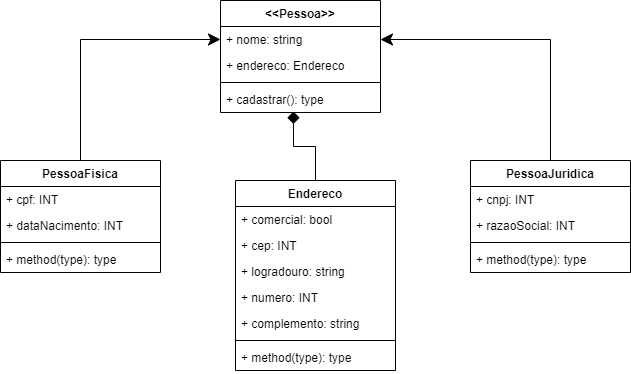

The diagram above was exported from draw.io. Its source (the exported page's mxGraphModel, read from the mxfile embedded in the PNG):
<mxGraphModel dx="1422" dy="762" grid="1" gridSize="8" guides="1" tooltips="1" connect="1" arrows="1" fold="1" page="1" pageScale="1" pageWidth="850" pageHeight="1100" background="none" math="0" shadow="0">
  <root>
    <mxCell id="0" />
    <mxCell id="1" parent="0" />
    <mxCell id="r449Bknab2vcWwzYDERR-15" value="" style="edgeStyle=orthogonalEdgeStyle;rounded=0;orthogonalLoop=1;jettySize=auto;html=1;entryX=0;entryY=0.5;entryDx=0;entryDy=0;endSize=10;" edge="1" parent="1" source="r449Bknab2vcWwzYDERR-1" target="r449Bknab2vcWwzYDERR-10">
      <mxGeometry relative="1" as="geometry">
        <mxPoint x="270" y="147" as="targetPoint" />
      </mxGeometry>
    </mxCell>
    <mxCell id="r449Bknab2vcWwzYDERR-1" value="PessoaFisica" style="swimlane;fontStyle=1;align=center;verticalAlign=top;childLayout=stackLayout;horizontal=1;startSize=26;horizontalStack=0;resizeParent=1;resizeParentMax=0;resizeLast=0;collapsible=1;marginBottom=0;" vertex="1" parent="1">
      <mxGeometry x="110" y="230" width="160" height="112" as="geometry" />
    </mxCell>
    <mxCell id="r449Bknab2vcWwzYDERR-2" value="+ cpf: INT" style="text;strokeColor=none;fillColor=none;align=left;verticalAlign=top;spacingLeft=4;spacingRight=4;overflow=hidden;rotatable=0;points=[[0,0.5],[1,0.5]];portConstraint=eastwest;" vertex="1" parent="r449Bknab2vcWwzYDERR-1">
      <mxGeometry y="26" width="160" height="26" as="geometry" />
    </mxCell>
    <mxCell id="r449Bknab2vcWwzYDERR-18" value="+ dataNacimento: INT" style="text;strokeColor=none;fillColor=none;align=left;verticalAlign=top;spacingLeft=4;spacingRight=4;overflow=hidden;rotatable=0;points=[[0,0.5],[1,0.5]];portConstraint=eastwest;" vertex="1" parent="r449Bknab2vcWwzYDERR-1">
      <mxGeometry y="52" width="160" height="26" as="geometry" />
    </mxCell>
    <mxCell id="r449Bknab2vcWwzYDERR-3" value="" style="line;strokeWidth=1;fillColor=none;align=left;verticalAlign=middle;spacingTop=-1;spacingLeft=3;spacingRight=3;rotatable=0;labelPosition=right;points=[];portConstraint=eastwest;" vertex="1" parent="r449Bknab2vcWwzYDERR-1">
      <mxGeometry y="78" width="160" height="8" as="geometry" />
    </mxCell>
    <mxCell id="r449Bknab2vcWwzYDERR-4" value="+ method(type): type" style="text;strokeColor=none;fillColor=none;align=left;verticalAlign=top;spacingLeft=4;spacingRight=4;overflow=hidden;rotatable=0;points=[[0,0.5],[1,0.5]];portConstraint=eastwest;" vertex="1" parent="r449Bknab2vcWwzYDERR-1">
      <mxGeometry y="86" width="160" height="26" as="geometry" />
    </mxCell>
    <mxCell id="r449Bknab2vcWwzYDERR-17" value="" style="edgeStyle=orthogonalEdgeStyle;rounded=0;orthogonalLoop=1;jettySize=auto;html=1;entryX=1;entryY=0.5;entryDx=0;entryDy=0;endSize=10;" edge="1" parent="1" source="r449Bknab2vcWwzYDERR-5" target="r449Bknab2vcWwzYDERR-10">
      <mxGeometry relative="1" as="geometry">
        <mxPoint x="530" y="147" as="targetPoint" />
      </mxGeometry>
    </mxCell>
    <mxCell id="r449Bknab2vcWwzYDERR-5" value="PessoaJuridica" style="swimlane;fontStyle=1;align=center;verticalAlign=top;childLayout=stackLayout;horizontal=1;startSize=26;horizontalStack=0;resizeParent=1;resizeParentMax=0;resizeLast=0;collapsible=1;marginBottom=0;" vertex="1" parent="1">
      <mxGeometry x="580" y="230" width="160" height="112" as="geometry" />
    </mxCell>
    <mxCell id="r449Bknab2vcWwzYDERR-6" value="+ cnpj: INT" style="text;strokeColor=none;fillColor=none;align=left;verticalAlign=top;spacingLeft=4;spacingRight=4;overflow=hidden;rotatable=0;points=[[0,0.5],[1,0.5]];portConstraint=eastwest;" vertex="1" parent="r449Bknab2vcWwzYDERR-5">
      <mxGeometry y="26" width="160" height="26" as="geometry" />
    </mxCell>
    <mxCell id="r449Bknab2vcWwzYDERR-20" value="+ razaoSocial: INT" style="text;strokeColor=none;fillColor=none;align=left;verticalAlign=top;spacingLeft=4;spacingRight=4;overflow=hidden;rotatable=0;points=[[0,0.5],[1,0.5]];portConstraint=eastwest;" vertex="1" parent="r449Bknab2vcWwzYDERR-5">
      <mxGeometry y="52" width="160" height="26" as="geometry" />
    </mxCell>
    <mxCell id="r449Bknab2vcWwzYDERR-7" value="" style="line;strokeWidth=1;fillColor=none;align=left;verticalAlign=middle;spacingTop=-1;spacingLeft=3;spacingRight=3;rotatable=0;labelPosition=right;points=[];portConstraint=eastwest;" vertex="1" parent="r449Bknab2vcWwzYDERR-5">
      <mxGeometry y="78" width="160" height="8" as="geometry" />
    </mxCell>
    <mxCell id="r449Bknab2vcWwzYDERR-8" value="+ method(type): type" style="text;strokeColor=none;fillColor=none;align=left;verticalAlign=top;spacingLeft=4;spacingRight=4;overflow=hidden;rotatable=0;points=[[0,0.5],[1,0.5]];portConstraint=eastwest;" vertex="1" parent="r449Bknab2vcWwzYDERR-5">
      <mxGeometry y="86" width="160" height="26" as="geometry" />
    </mxCell>
    <mxCell id="r449Bknab2vcWwzYDERR-9" value="&lt;&lt;Pessoa&gt;&gt;" style="swimlane;fontStyle=1;align=center;verticalAlign=top;childLayout=stackLayout;horizontal=1;startSize=26;horizontalStack=0;resizeParent=1;resizeParentMax=0;resizeLast=0;collapsible=1;marginBottom=0;" vertex="1" parent="1">
      <mxGeometry x="330" y="70" width="160" height="112" as="geometry" />
    </mxCell>
    <mxCell id="r449Bknab2vcWwzYDERR-10" value="+ nome: string&#10;" style="text;strokeColor=none;fillColor=none;align=left;verticalAlign=top;spacingLeft=4;spacingRight=4;overflow=hidden;rotatable=0;points=[[0,0.5],[1,0.5]];portConstraint=eastwest;" vertex="1" parent="r449Bknab2vcWwzYDERR-9">
      <mxGeometry y="26" width="160" height="26" as="geometry" />
    </mxCell>
    <mxCell id="r449Bknab2vcWwzYDERR-32" value="+ endereco: Endereco&#10;" style="text;strokeColor=none;fillColor=none;align=left;verticalAlign=top;spacingLeft=4;spacingRight=4;overflow=hidden;rotatable=0;points=[[0,0.5],[1,0.5]];portConstraint=eastwest;" vertex="1" parent="r449Bknab2vcWwzYDERR-9">
      <mxGeometry y="52" width="160" height="26" as="geometry" />
    </mxCell>
    <mxCell id="r449Bknab2vcWwzYDERR-11" value="" style="line;strokeWidth=1;fillColor=none;align=left;verticalAlign=middle;spacingTop=-1;spacingLeft=3;spacingRight=3;rotatable=0;labelPosition=right;points=[];portConstraint=eastwest;" vertex="1" parent="r449Bknab2vcWwzYDERR-9">
      <mxGeometry y="78" width="160" height="8" as="geometry" />
    </mxCell>
    <mxCell id="r449Bknab2vcWwzYDERR-12" value="+ cadastrar(): type" style="text;strokeColor=none;fillColor=none;align=left;verticalAlign=top;spacingLeft=4;spacingRight=4;overflow=hidden;rotatable=0;points=[[0,0.5],[1,0.5]];portConstraint=eastwest;" vertex="1" parent="r449Bknab2vcWwzYDERR-9">
      <mxGeometry y="86" width="160" height="26" as="geometry" />
    </mxCell>
    <mxCell id="r449Bknab2vcWwzYDERR-31" value="" style="edgeStyle=orthogonalEdgeStyle;rounded=0;orthogonalLoop=1;jettySize=auto;html=1;entryX=0.456;entryY=0.962;entryDx=0;entryDy=0;entryPerimeter=0;endArrow=diamond;endFill=1;endSize=10;" edge="1" parent="1" source="r449Bknab2vcWwzYDERR-21" target="r449Bknab2vcWwzYDERR-12">
      <mxGeometry relative="1" as="geometry">
        <mxPoint x="460" y="190" as="targetPoint" />
      </mxGeometry>
    </mxCell>
    <mxCell id="r449Bknab2vcWwzYDERR-21" value="Endereco" style="swimlane;fontStyle=1;align=center;verticalAlign=top;childLayout=stackLayout;horizontal=1;startSize=26;horizontalStack=0;resizeParent=1;resizeParentMax=0;resizeLast=0;collapsible=1;marginBottom=0;" vertex="1" parent="1">
      <mxGeometry x="345" y="250" width="160" height="190" as="geometry" />
    </mxCell>
    <mxCell id="r449Bknab2vcWwzYDERR-22" value="+ comercial: bool" style="text;strokeColor=none;fillColor=none;align=left;verticalAlign=top;spacingLeft=4;spacingRight=4;overflow=hidden;rotatable=0;points=[[0,0.5],[1,0.5]];portConstraint=eastwest;" vertex="1" parent="r449Bknab2vcWwzYDERR-21">
      <mxGeometry y="26" width="160" height="26" as="geometry" />
    </mxCell>
    <mxCell id="r449Bknab2vcWwzYDERR-26" value="+ cep: INT" style="text;strokeColor=none;fillColor=none;align=left;verticalAlign=top;spacingLeft=4;spacingRight=4;overflow=hidden;rotatable=0;points=[[0,0.5],[1,0.5]];portConstraint=eastwest;" vertex="1" parent="r449Bknab2vcWwzYDERR-21">
      <mxGeometry y="52" width="160" height="26" as="geometry" />
    </mxCell>
    <mxCell id="r449Bknab2vcWwzYDERR-28" value="+ logradouro: string" style="text;strokeColor=none;fillColor=none;align=left;verticalAlign=top;spacingLeft=4;spacingRight=4;overflow=hidden;rotatable=0;points=[[0,0.5],[1,0.5]];portConstraint=eastwest;" vertex="1" parent="r449Bknab2vcWwzYDERR-21">
      <mxGeometry y="78" width="160" height="26" as="geometry" />
    </mxCell>
    <mxCell id="r449Bknab2vcWwzYDERR-29" value="+ numero: INT" style="text;strokeColor=none;fillColor=none;align=left;verticalAlign=top;spacingLeft=4;spacingRight=4;overflow=hidden;rotatable=0;points=[[0,0.5],[1,0.5]];portConstraint=eastwest;" vertex="1" parent="r449Bknab2vcWwzYDERR-21">
      <mxGeometry y="104" width="160" height="26" as="geometry" />
    </mxCell>
    <mxCell id="r449Bknab2vcWwzYDERR-23" value="+ complemento: string" style="text;strokeColor=none;fillColor=none;align=left;verticalAlign=top;spacingLeft=4;spacingRight=4;overflow=hidden;rotatable=0;points=[[0,0.5],[1,0.5]];portConstraint=eastwest;" vertex="1" parent="r449Bknab2vcWwzYDERR-21">
      <mxGeometry y="130" width="160" height="26" as="geometry" />
    </mxCell>
    <mxCell id="r449Bknab2vcWwzYDERR-24" value="" style="line;strokeWidth=1;fillColor=none;align=left;verticalAlign=middle;spacingTop=-1;spacingLeft=3;spacingRight=3;rotatable=0;labelPosition=right;points=[];portConstraint=eastwest;" vertex="1" parent="r449Bknab2vcWwzYDERR-21">
      <mxGeometry y="156" width="160" height="8" as="geometry" />
    </mxCell>
    <mxCell id="r449Bknab2vcWwzYDERR-25" value="+ method(type): type" style="text;strokeColor=none;fillColor=none;align=left;verticalAlign=top;spacingLeft=4;spacingRight=4;overflow=hidden;rotatable=0;points=[[0,0.5],[1,0.5]];portConstraint=eastwest;" vertex="1" parent="r449Bknab2vcWwzYDERR-21">
      <mxGeometry y="164" width="160" height="26" as="geometry" />
    </mxCell>
  </root>
</mxGraphModel>